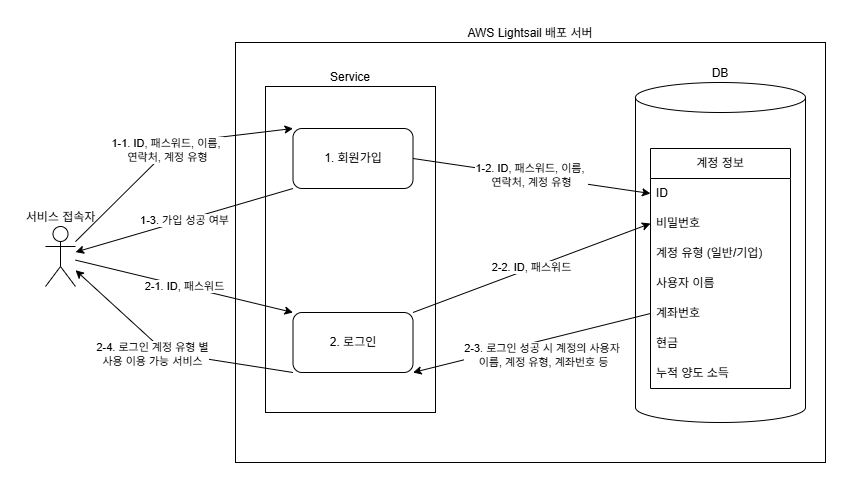

The diagram above was exported from draw.io. Its source (the exported page's mxGraphModel, read from the mxfile embedded in the PNG):
<mxGraphModel dx="946" dy="597" grid="1" gridSize="10" guides="1" tooltips="1" connect="1" arrows="1" fold="1" page="1" pageScale="1" pageWidth="1169" pageHeight="827" math="0" shadow="0">
  <root>
    <mxCell id="0" />
    <mxCell id="1" parent="0" />
    <mxCell id="f7M5zOanM1BDbs-RPcWR-1" value="서비스 접속자" style="shape=umlActor;verticalLabelPosition=top;verticalAlign=bottom;html=1;outlineConnect=0;labelPosition=center;align=center;" parent="1" vertex="1">
      <mxGeometry x="120" y="384" width="30" height="60" as="geometry" />
    </mxCell>
    <mxCell id="f7M5zOanM1BDbs-RPcWR-2" value="AWS Lightsail 배포 서버" style="whiteSpace=wrap;html=1;labelPosition=center;verticalLabelPosition=top;align=center;verticalAlign=bottom;" parent="1" vertex="1">
      <mxGeometry x="310" y="200" width="590" height="420" as="geometry" />
    </mxCell>
    <mxCell id="f7M5zOanM1BDbs-RPcWR-3" value="1. 회원가입" style="rounded=1;whiteSpace=wrap;html=1;" parent="1" vertex="1">
      <mxGeometry x="367.5" y="286" width="120" height="60" as="geometry" />
    </mxCell>
    <mxCell id="f7M5zOanM1BDbs-RPcWR-4" value="2. 로그인" style="rounded=1;whiteSpace=wrap;html=1;" parent="1" vertex="1">
      <mxGeometry x="367.5" y="470" width="120" height="60" as="geometry" />
    </mxCell>
    <mxCell id="f7M5zOanM1BDbs-RPcWR-5" value="DB" style="shape=cylinder3;whiteSpace=wrap;html=1;boundedLbl=1;backgroundOutline=1;size=15;labelPosition=center;verticalLabelPosition=top;align=center;verticalAlign=bottom;labelBackgroundColor=default;" parent="1" vertex="1">
      <mxGeometry x="710" y="240" width="170" height="340" as="geometry" />
    </mxCell>
    <mxCell id="f7M5zOanM1BDbs-RPcWR-6" value="계정 정보" style="swimlane;fontStyle=0;childLayout=stackLayout;horizontal=1;startSize=30;horizontalStack=0;resizeParent=1;resizeParentMax=0;resizeLast=0;collapsible=1;marginBottom=0;whiteSpace=wrap;html=1;" parent="1" vertex="1">
      <mxGeometry x="725" y="306" width="140" height="240" as="geometry" />
    </mxCell>
    <mxCell id="f7M5zOanM1BDbs-RPcWR-7" value="ID" style="text;strokeColor=none;fillColor=none;align=left;verticalAlign=middle;spacingLeft=4;spacingRight=4;overflow=hidden;points=[[0,0.5],[1,0.5]];portConstraint=eastwest;rotatable=0;whiteSpace=wrap;html=1;" parent="f7M5zOanM1BDbs-RPcWR-6" vertex="1">
      <mxGeometry y="30" width="140" height="30" as="geometry" />
    </mxCell>
    <mxCell id="f7M5zOanM1BDbs-RPcWR-8" value="비밀번호" style="text;strokeColor=none;fillColor=none;align=left;verticalAlign=middle;spacingLeft=4;spacingRight=4;overflow=hidden;points=[[0,0.5],[1,0.5]];portConstraint=eastwest;rotatable=0;whiteSpace=wrap;html=1;" parent="f7M5zOanM1BDbs-RPcWR-6" vertex="1">
      <mxGeometry y="60" width="140" height="30" as="geometry" />
    </mxCell>
    <mxCell id="f7M5zOanM1BDbs-RPcWR-9" value="계정 유형 (일반/기업)" style="text;strokeColor=none;fillColor=none;align=left;verticalAlign=middle;spacingLeft=4;spacingRight=4;overflow=hidden;points=[[0,0.5],[1,0.5]];portConstraint=eastwest;rotatable=0;whiteSpace=wrap;html=1;" parent="f7M5zOanM1BDbs-RPcWR-6" vertex="1">
      <mxGeometry y="90" width="140" height="30" as="geometry" />
    </mxCell>
    <mxCell id="f7M5zOanM1BDbs-RPcWR-10" value="사용자 이름" style="text;strokeColor=none;fillColor=none;align=left;verticalAlign=middle;spacingLeft=4;spacingRight=4;overflow=hidden;points=[[0,0.5],[1,0.5]];portConstraint=eastwest;rotatable=0;whiteSpace=wrap;html=1;" parent="f7M5zOanM1BDbs-RPcWR-6" vertex="1">
      <mxGeometry y="120" width="140" height="30" as="geometry" />
    </mxCell>
    <mxCell id="f7M5zOanM1BDbs-RPcWR-11" value="계좌번호" style="text;strokeColor=none;fillColor=none;align=left;verticalAlign=middle;spacingLeft=4;spacingRight=4;overflow=hidden;points=[[0,0.5],[1,0.5]];portConstraint=eastwest;rotatable=0;whiteSpace=wrap;html=1;" parent="f7M5zOanM1BDbs-RPcWR-6" vertex="1">
      <mxGeometry y="150" width="140" height="30" as="geometry" />
    </mxCell>
    <mxCell id="f7M5zOanM1BDbs-RPcWR-12" value="현금" style="text;strokeColor=none;fillColor=none;align=left;verticalAlign=middle;spacingLeft=4;spacingRight=4;overflow=hidden;points=[[0,0.5],[1,0.5]];portConstraint=eastwest;rotatable=0;whiteSpace=wrap;html=1;" parent="f7M5zOanM1BDbs-RPcWR-6" vertex="1">
      <mxGeometry y="180" width="140" height="30" as="geometry" />
    </mxCell>
    <mxCell id="f7M5zOanM1BDbs-RPcWR-13" value="누적 양도 소득" style="text;strokeColor=none;fillColor=none;align=left;verticalAlign=middle;spacingLeft=4;spacingRight=4;overflow=hidden;points=[[0,0.5],[1,0.5]];portConstraint=eastwest;rotatable=0;whiteSpace=wrap;html=1;" parent="f7M5zOanM1BDbs-RPcWR-6" vertex="1">
      <mxGeometry y="210" width="140" height="30" as="geometry" />
    </mxCell>
    <mxCell id="BQama0_L43LPSYZVUYQw-1" value="1-1. ID, 패스워드, 이름,&amp;nbsp;&lt;div&gt;연락처, 계정 유형&lt;/div&gt;" style="endArrow=classic;html=1;rounded=0;entryX=0;entryY=0;entryDx=0;entryDy=0;" parent="1" source="f7M5zOanM1BDbs-RPcWR-1" target="f7M5zOanM1BDbs-RPcWR-3" edge="1">
      <mxGeometry width="50" height="50" relative="1" as="geometry">
        <mxPoint x="190" y="366" as="sourcePoint" />
        <mxPoint x="240" y="316" as="targetPoint" />
        <Array as="points">
          <mxPoint x="250" y="300" />
        </Array>
      </mxGeometry>
    </mxCell>
    <mxCell id="BQama0_L43LPSYZVUYQw-2" value="2-1. ID, 패스워드" style="endArrow=classic;html=1;rounded=0;entryX=0;entryY=0;entryDx=0;entryDy=0;" parent="1" source="f7M5zOanM1BDbs-RPcWR-1" target="f7M5zOanM1BDbs-RPcWR-4" edge="1">
      <mxGeometry width="50" height="50" relative="1" as="geometry">
        <mxPoint x="220" y="526" as="sourcePoint" />
        <mxPoint x="270" y="476" as="targetPoint" />
      </mxGeometry>
    </mxCell>
    <mxCell id="BQama0_L43LPSYZVUYQw-3" value="1-2. ID, 패스워드, 이름,&amp;nbsp;&lt;div&gt;연락처, 계정 유형&lt;/div&gt;" style="endArrow=classic;html=1;rounded=0;exitX=1;exitY=0.5;exitDx=0;exitDy=0;entryX=0;entryY=0.5;entryDx=0;entryDy=0;" parent="1" source="f7M5zOanM1BDbs-RPcWR-3" target="f7M5zOanM1BDbs-RPcWR-7" edge="1">
      <mxGeometry width="50" height="50" relative="1" as="geometry">
        <mxPoint x="550" y="326" as="sourcePoint" />
        <mxPoint x="600" y="276" as="targetPoint" />
      </mxGeometry>
    </mxCell>
    <mxCell id="BQama0_L43LPSYZVUYQw-6" value="1-3. 가입 성공 여부" style="endArrow=classic;html=1;rounded=0;exitX=0;exitY=1;exitDx=0;exitDy=0;" parent="1" source="f7M5zOanM1BDbs-RPcWR-3" target="f7M5zOanM1BDbs-RPcWR-1" edge="1">
      <mxGeometry width="50" height="50" relative="1" as="geometry">
        <mxPoint x="270" y="416" as="sourcePoint" />
        <mxPoint x="320" y="366" as="targetPoint" />
      </mxGeometry>
    </mxCell>
    <mxCell id="BQama0_L43LPSYZVUYQw-7" value="2-2. ID, 패스워드" style="endArrow=classic;html=1;rounded=0;exitX=1;exitY=0;exitDx=0;exitDy=0;entryX=0;entryY=0.5;entryDx=0;entryDy=0;" parent="1" source="f7M5zOanM1BDbs-RPcWR-4" target="f7M5zOanM1BDbs-RPcWR-8" edge="1">
      <mxGeometry width="50" height="50" relative="1" as="geometry">
        <mxPoint x="560" y="496" as="sourcePoint" />
        <mxPoint x="610" y="446" as="targetPoint" />
      </mxGeometry>
    </mxCell>
    <mxCell id="BQama0_L43LPSYZVUYQw-8" value="2-3. 로그인 &lt;span style=&quot;background-color: light-dark(#ffffff, var(--ge-dark-color, #121212)); color: light-dark(rgb(0, 0, 0), rgb(255, 255, 255));&quot;&gt;성공 시 계정의 사용자&amp;nbsp;&lt;/span&gt;&lt;div&gt;이름, 계정 유형, 계좌번호 등&lt;/div&gt;" style="endArrow=classic;html=1;rounded=0;exitX=0;exitY=0.5;exitDx=0;exitDy=0;entryX=1;entryY=1;entryDx=0;entryDy=0;" parent="1" source="f7M5zOanM1BDbs-RPcWR-11" target="f7M5zOanM1BDbs-RPcWR-4" edge="1">
      <mxGeometry x="-0.0675" y="16" width="50" height="50" relative="1" as="geometry">
        <mxPoint x="560" y="566" as="sourcePoint" />
        <mxPoint x="610" y="516" as="targetPoint" />
        <mxPoint y="-1" as="offset" />
      </mxGeometry>
    </mxCell>
    <mxCell id="BQama0_L43LPSYZVUYQw-9" value="2-4. 로그인 계정 유형 별&lt;div&gt;사용 이용 가능 서비스&lt;/div&gt;" style="endArrow=classic;html=1;rounded=0;exitX=0;exitY=1;exitDx=0;exitDy=0;" parent="1" source="f7M5zOanM1BDbs-RPcWR-4" target="f7M5zOanM1BDbs-RPcWR-1" edge="1">
      <mxGeometry x="0.0894" y="10" width="50" height="50" relative="1" as="geometry">
        <mxPoint x="120" y="566" as="sourcePoint" />
        <mxPoint x="170" y="516" as="targetPoint" />
        <Array as="points">
          <mxPoint x="240" y="510" />
        </Array>
        <mxPoint as="offset" />
      </mxGeometry>
    </mxCell>
    <mxCell id="KdX3NdrsIb2G5nJbDMLK-2" value="Service" style="rounded=0;whiteSpace=wrap;html=1;fillColor=none;labelPosition=center;verticalLabelPosition=top;align=center;verticalAlign=bottom;" parent="1" vertex="1">
      <mxGeometry x="340" y="244" width="170" height="326" as="geometry" />
    </mxCell>
  </root>
</mxGraphModel>